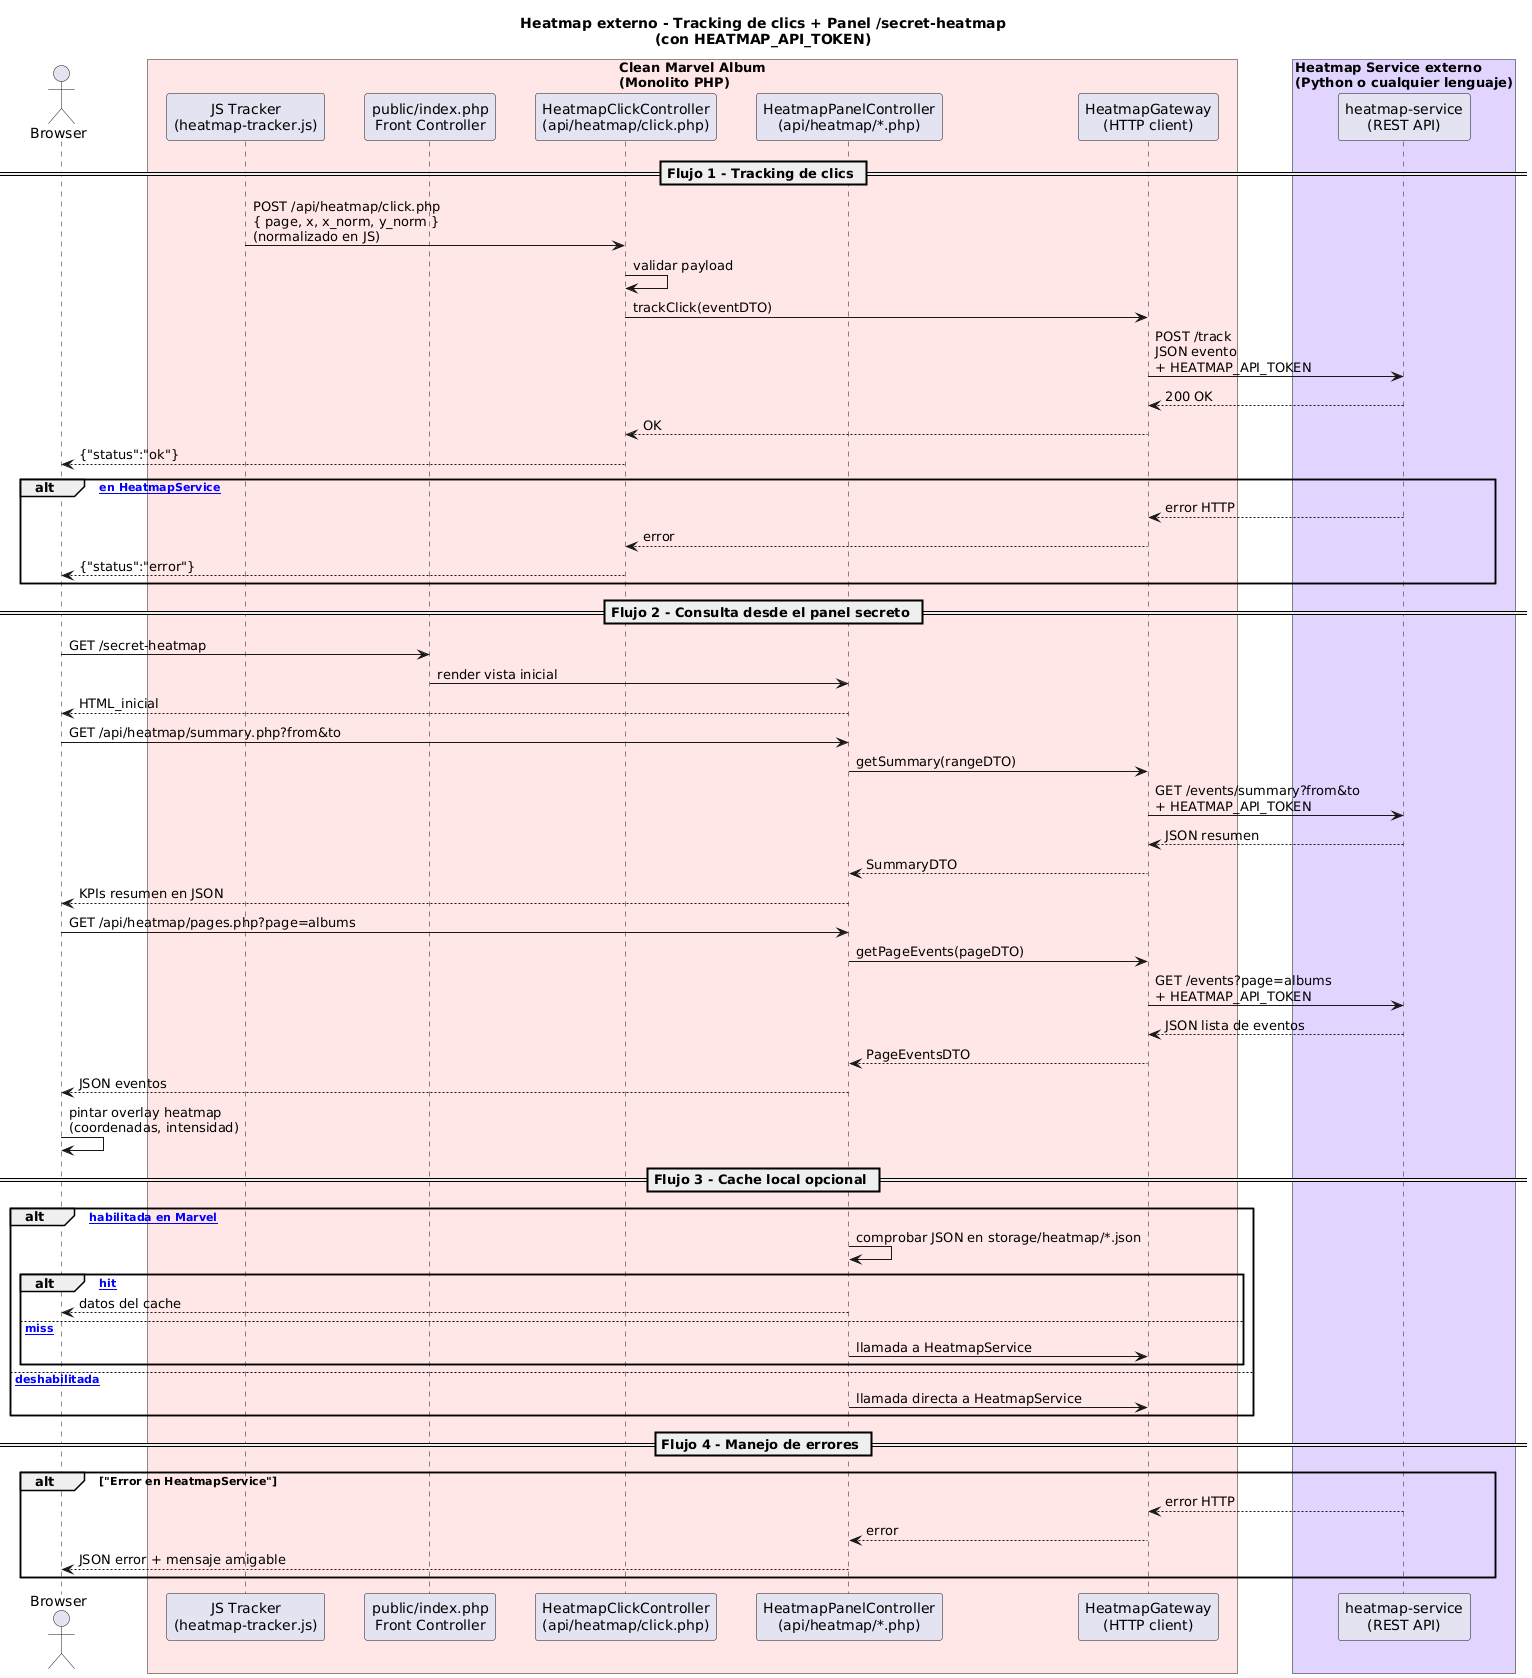

The diagram above was rendered by PlantUML. Its source (embedded in the PNG):
@startuml
title Heatmap externo - Tracking de clics + Panel /secret-heatmap\n(con HEATMAP_API_TOKEN)

skinparam shadowing false
skinparam responseMessageBelowArrow true
skinparam ParticipantPadding 15
skinparam BoxPadding 10

actor Browser as B

box "Clean Marvel Album\n(Monolito PHP)" #FFE6E6
  participant "JS Tracker\n(heatmap-tracker.js)" as Tracker
  participant "public/index.php\nFront Controller" as Front
  participant "HeatmapClickController\n(api/heatmap/click.php)" as ClickCtrl
  participant "HeatmapPanelController\n(api/heatmap/*.php)" as PanelCtrl
  participant "HeatmapGateway\n(HTTP client)" as Gateway
end box

box "Heatmap Service externo\n(Python o cualquier lenguaje)" #E0D5FF
  participant "heatmap-service\n(REST API)" as HeatmapService
end box


' ===========================================================
' FLUJO 1: TRACKING DE CLICS
' ===========================================================

== Flujo 1 - Tracking de clics ==

Tracker -> ClickCtrl : POST /api/heatmap/click.php\n{ page, x, x_norm, y_norm }\n(normalizado en JS)
ClickCtrl -> ClickCtrl : validar payload

ClickCtrl -> Gateway : trackClick(eventDTO)

Gateway -> HeatmapService : POST /track\nJSON evento\n+ HEATMAP_API_TOKEN
HeatmapService --> Gateway : 200 OK

Gateway --> ClickCtrl : OK
ClickCtrl --> B : {"status":"ok"}

alt [Error en HeatmapService]
  HeatmapService --> Gateway : error HTTP
  Gateway --> ClickCtrl : error
  ClickCtrl --> B : {"status":"error"}
end


' ===========================================================
' FLUJO 2: PANEL - RESUMEN Y EVENTOS
' ===========================================================

== Flujo 2 - Consulta desde el panel secreto ==

B -> Front : GET /secret-heatmap
Front -> PanelCtrl : render vista inicial
PanelCtrl --> B : HTML_inicial

' --- Resumen ---
B -> PanelCtrl : GET /api/heatmap/summary.php?from&to
PanelCtrl -> Gateway : getSummary(rangeDTO)

Gateway -> HeatmapService : GET /events/summary?from&to\n+ HEATMAP_API_TOKEN
HeatmapService --> Gateway : JSON resumen
Gateway --> PanelCtrl : SummaryDTO
PanelCtrl --> B : KPIs resumen en JSON

' --- Eventos por página ---
B -> PanelCtrl : GET /api/heatmap/pages.php?page=albums
PanelCtrl -> Gateway : getPageEvents(pageDTO)

Gateway -> HeatmapService : GET /events?page=albums\n+ HEATMAP_API_TOKEN
HeatmapService --> Gateway : JSON lista de eventos
Gateway --> PanelCtrl : PageEventsDTO

PanelCtrl --> B : JSON eventos
B -> B : pintar overlay heatmap\n(coordenadas, intensidad)


' ===========================================================
' FLUJO 3: CACHE LOCAL OPCIONAL
' ===========================================================

== Flujo 3 - Cache local opcional ==

alt [Cache habilitada en Marvel]
  PanelCtrl -> PanelCtrl : comprobar JSON en storage/heatmap/*.json
  alt [Cache hit]
    PanelCtrl --> B : datos del cache
  else [Cache miss]
    PanelCtrl -> Gateway : llamada a HeatmapService
  end
else [Cache deshabilitada]
  PanelCtrl -> Gateway : llamada directa a HeatmapService
end


' ===========================================================
' FLUJO 4: ERRORES
' ===========================================================

== Flujo 4 - Manejo de errores ==

alt "Error en HeatmapService"
  HeatmapService --> Gateway : error HTTP
  Gateway --> PanelCtrl : error
  PanelCtrl --> B : JSON error + mensaje amigable
end
@enduml